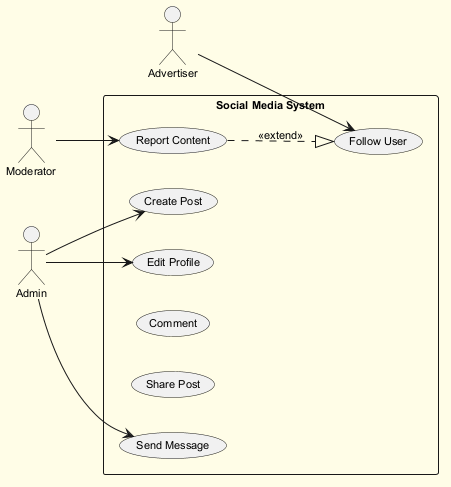

The diagram above was rendered by PlantUML. Its source (embedded in the PNG):
@startuml
skinparam backgroundColor #FFFDE7
skinparam classBackgroundColor #FFF9C4
skinparam classBorderColor #F57F17
skinparam defaultFontSize 11
left to right direction
actor "Advertiser" as A
actor "Moderator" as M
actor "Admin" as A1
rectangle "Social Media System" {
  usecase "Report Content" as UC_ReportContent
  usecase "Create Post" as UC_CreatePost
  usecase "Edit Profile" as UC_EditProfile
  usecase "Comment" as UC_Comment
  usecase "Share Post" as UC_SharePost
  usecase "Follow User" as UC_FollowUser
  usecase "Send Message" as UC_SendMessage
}
A --> UC_FollowUser
M --> UC_ReportContent
A1 --> UC_EditProfile
A1 --> UC_CreatePost
A1 --> UC_SendMessage
UC_ReportContent ..|> UC_FollowUser : <<extend>>
@enduml